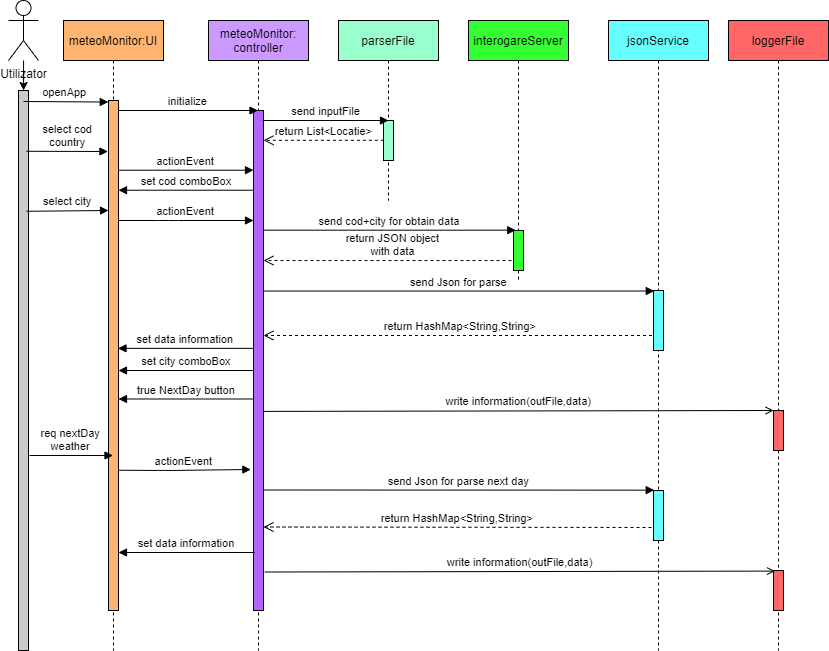

The diagram above was exported from draw.io. Its source (the exported page's mxGraphModel, read from the mxfile embedded in the PNG):
<mxGraphModel dx="1115" dy="498" grid="1" gridSize="10" guides="1" tooltips="1" connect="1" arrows="1" fold="1" page="1" pageScale="1" pageWidth="850" pageHeight="1100" math="0" shadow="0">
  <root>
    <mxCell id="0" />
    <mxCell id="1" parent="0" />
    <mxCell id="3nuBFxr9cyL0pnOWT2aG-1" value="meteoMonitor:UI" style="shape=umlLifeline;perimeter=lifelinePerimeter;container=1;collapsible=0;recursiveResize=0;rounded=0;shadow=0;strokeWidth=1;fillColor=#FFB570;" parent="1" vertex="1">
      <mxGeometry x="70" y="50" width="100" height="630" as="geometry" />
    </mxCell>
    <mxCell id="3nuBFxr9cyL0pnOWT2aG-5" value="meteoMonitor:&#10;controller" style="shape=umlLifeline;perimeter=lifelinePerimeter;container=1;collapsible=0;recursiveResize=0;rounded=0;shadow=0;strokeWidth=1;fillColor=#CC99FF;" parent="1" vertex="1">
      <mxGeometry x="215" y="50" width="100" height="630" as="geometry" />
    </mxCell>
    <mxCell id="3nuBFxr9cyL0pnOWT2aG-6" value="" style="points=[];perimeter=orthogonalPerimeter;rounded=0;shadow=0;strokeWidth=1;fillColor=#B266FF;" parent="3nuBFxr9cyL0pnOWT2aG-5" vertex="1">
      <mxGeometry x="45" y="90" width="10" height="500" as="geometry" />
    </mxCell>
    <mxCell id="3nuBFxr9cyL0pnOWT2aG-7" value="return HashMap&lt;String,String&gt;" style="verticalAlign=bottom;endArrow=open;dashed=1;endSize=8;shadow=0;strokeWidth=1;" parent="1" source="NmFtWw2BBULD4s5Dju3j-21" target="3nuBFxr9cyL0pnOWT2aG-6" edge="1">
      <mxGeometry relative="1" as="geometry">
        <mxPoint x="280" y="365" as="targetPoint" />
        <mxPoint x="665" y="380" as="sourcePoint" />
      </mxGeometry>
    </mxCell>
    <mxCell id="3nuBFxr9cyL0pnOWT2aG-8" value="initialize" style="verticalAlign=bottom;endArrow=block;shadow=0;strokeWidth=1;" parent="1" target="3nuBFxr9cyL0pnOWT2aG-5" edge="1">
      <mxGeometry relative="1" as="geometry">
        <mxPoint x="125" y="140" as="sourcePoint" />
        <mxPoint x="225" y="140" as="targetPoint" />
      </mxGeometry>
    </mxCell>
    <mxCell id="3nuBFxr9cyL0pnOWT2aG-9" value="set cod comboBox" style="verticalAlign=bottom;endArrow=block;shadow=0;strokeWidth=1;" parent="1" source="3nuBFxr9cyL0pnOWT2aG-6" edge="1">
      <mxGeometry relative="1" as="geometry">
        <mxPoint x="250" y="220" as="sourcePoint" />
        <mxPoint x="125" y="219.70999999999998" as="targetPoint" />
      </mxGeometry>
    </mxCell>
    <mxCell id="3nuBFxr9cyL0pnOWT2aG-10" value="return JSON object&#10;with data" style="verticalAlign=bottom;endArrow=open;dashed=1;endSize=8;shadow=0;strokeWidth=1;exitX=1;exitY=0.75;exitDx=0;exitDy=0;exitPerimeter=0;" parent="1" source="NmFtWw2BBULD4s5Dju3j-20" target="3nuBFxr9cyL0pnOWT2aG-6" edge="1">
      <mxGeometry relative="1" as="geometry">
        <mxPoint x="274" y="290" as="targetPoint" />
        <mxPoint x="510" y="290" as="sourcePoint" />
      </mxGeometry>
    </mxCell>
    <mxCell id="NmFtWw2BBULD4s5Dju3j-13" value="" style="points=[];perimeter=orthogonalPerimeter;rounded=0;shadow=0;strokeWidth=1;fillColor=#CCCCCC;" vertex="1" parent="1">
      <mxGeometry x="25" y="120" width="10" height="560" as="geometry" />
    </mxCell>
    <mxCell id="NmFtWw2BBULD4s5Dju3j-15" value="" style="edgeStyle=orthogonalEdgeStyle;rounded=0;orthogonalLoop=1;jettySize=auto;html=1;" edge="1" parent="1" source="NmFtWw2BBULD4s5Dju3j-14" target="NmFtWw2BBULD4s5Dju3j-13">
      <mxGeometry relative="1" as="geometry" />
    </mxCell>
    <mxCell id="NmFtWw2BBULD4s5Dju3j-14" value="Utilizator" style="shape=umlActor;verticalLabelPosition=bottom;verticalAlign=top;html=1;outlineConnect=0;" vertex="1" parent="1">
      <mxGeometry x="15" y="30" width="30" height="60" as="geometry" />
    </mxCell>
    <mxCell id="NmFtWw2BBULD4s5Dju3j-16" value="openApp" style="verticalAlign=bottom;endArrow=block;shadow=0;strokeWidth=1;entryX=-0.023;entryY=0.003;entryDx=0;entryDy=0;entryPerimeter=0;" edge="1" parent="1" target="3nuBFxr9cyL0pnOWT2aG-2">
      <mxGeometry x="-0.016" relative="1" as="geometry">
        <mxPoint x="30" y="131" as="sourcePoint" />
        <mxPoint x="105" y="125" as="targetPoint" />
        <mxPoint as="offset" />
      </mxGeometry>
    </mxCell>
    <mxCell id="3nuBFxr9cyL0pnOWT2aG-2" value="" style="points=[];perimeter=orthogonalPerimeter;rounded=0;shadow=0;strokeWidth=1;fillColor=#FFB570;" parent="1" vertex="1">
      <mxGeometry x="115" y="130" width="10" height="510" as="geometry" />
    </mxCell>
    <mxCell id="NmFtWw2BBULD4s5Dju3j-17" value="parserFile" style="shape=umlLifeline;perimeter=lifelinePerimeter;container=1;collapsible=0;recursiveResize=0;rounded=0;shadow=0;strokeWidth=1;fillColor=#99FFCC;" vertex="1" parent="1">
      <mxGeometry x="345" y="50" width="100" height="180" as="geometry" />
    </mxCell>
    <mxCell id="NmFtWw2BBULD4s5Dju3j-18" value="" style="points=[];perimeter=orthogonalPerimeter;rounded=0;shadow=0;strokeWidth=1;fillColor=#99FFCC;" vertex="1" parent="NmFtWw2BBULD4s5Dju3j-17">
      <mxGeometry x="45" y="100" width="10" height="40" as="geometry" />
    </mxCell>
    <mxCell id="NmFtWw2BBULD4s5Dju3j-19" value="interogareServer" style="shape=umlLifeline;perimeter=lifelinePerimeter;container=1;collapsible=0;recursiveResize=0;rounded=0;shadow=0;strokeWidth=1;fillColor=#33FF33;" vertex="1" parent="1">
      <mxGeometry x="475" y="50" width="100" height="260" as="geometry" />
    </mxCell>
    <mxCell id="NmFtWw2BBULD4s5Dju3j-20" value="" style="points=[];perimeter=orthogonalPerimeter;rounded=0;shadow=0;strokeWidth=1;fillColor=#33FF33;" vertex="1" parent="NmFtWw2BBULD4s5Dju3j-19">
      <mxGeometry x="45" y="210" width="10" height="40" as="geometry" />
    </mxCell>
    <mxCell id="NmFtWw2BBULD4s5Dju3j-21" value="jsonService" style="shape=umlLifeline;perimeter=lifelinePerimeter;container=1;collapsible=0;recursiveResize=0;rounded=0;shadow=0;strokeWidth=1;fillColor=#66FFFF;" vertex="1" parent="1">
      <mxGeometry x="615" y="50" width="100" height="630" as="geometry" />
    </mxCell>
    <mxCell id="NmFtWw2BBULD4s5Dju3j-22" value="" style="points=[];perimeter=orthogonalPerimeter;rounded=0;shadow=0;strokeWidth=1;fillColor=#66FFFF;" vertex="1" parent="NmFtWw2BBULD4s5Dju3j-21">
      <mxGeometry x="45" y="270" width="10" height="60" as="geometry" />
    </mxCell>
    <mxCell id="NmFtWw2BBULD4s5Dju3j-49" value="" style="points=[];perimeter=orthogonalPerimeter;rounded=0;shadow=0;strokeWidth=1;fillColor=#66FFFF;" vertex="1" parent="NmFtWw2BBULD4s5Dju3j-21">
      <mxGeometry x="45" y="470" width="10" height="50" as="geometry" />
    </mxCell>
    <mxCell id="NmFtWw2BBULD4s5Dju3j-23" value="loggerFile" style="shape=umlLifeline;perimeter=lifelinePerimeter;container=1;collapsible=0;recursiveResize=0;rounded=0;shadow=0;strokeWidth=1;fillColor=#FF6666;" vertex="1" parent="1">
      <mxGeometry x="735" y="50" width="100" height="630" as="geometry" />
    </mxCell>
    <mxCell id="NmFtWw2BBULD4s5Dju3j-24" value="" style="points=[];perimeter=orthogonalPerimeter;rounded=0;shadow=0;strokeWidth=1;fillColor=#FF6666;" vertex="1" parent="NmFtWw2BBULD4s5Dju3j-23">
      <mxGeometry x="45" y="390" width="10" height="40" as="geometry" />
    </mxCell>
    <mxCell id="NmFtWw2BBULD4s5Dju3j-51" value="" style="points=[];perimeter=orthogonalPerimeter;rounded=0;shadow=0;strokeWidth=1;fillColor=#FF6666;" vertex="1" parent="NmFtWw2BBULD4s5Dju3j-23">
      <mxGeometry x="45" y="550" width="10" height="40" as="geometry" />
    </mxCell>
    <mxCell id="NmFtWw2BBULD4s5Dju3j-25" value="select cod&#10;country" style="verticalAlign=bottom;endArrow=block;shadow=0;strokeWidth=1;exitX=0.968;exitY=0.026;exitDx=0;exitDy=0;exitPerimeter=0;entryX=-0.058;entryY=0.1;entryDx=0;entryDy=0;entryPerimeter=0;" edge="1" parent="1" target="3nuBFxr9cyL0pnOWT2aG-2">
      <mxGeometry relative="1" as="geometry">
        <mxPoint x="33.03999999999995" y="180.78000000000003" as="sourcePoint" />
        <mxPoint x="110" y="182" as="targetPoint" />
      </mxGeometry>
    </mxCell>
    <mxCell id="NmFtWw2BBULD4s5Dju3j-26" value="actionEvent" style="verticalAlign=bottom;endArrow=block;shadow=0;strokeWidth=1;" edge="1" parent="1" target="3nuBFxr9cyL0pnOWT2aG-6">
      <mxGeometry relative="1" as="geometry">
        <mxPoint x="125" y="199.70999999999998" as="sourcePoint" />
        <mxPoint x="250" y="200" as="targetPoint" />
        <Array as="points">
          <mxPoint x="175" y="199.70999999999998" />
        </Array>
      </mxGeometry>
    </mxCell>
    <mxCell id="NmFtWw2BBULD4s5Dju3j-27" value="send cod+city for obtain data" style="verticalAlign=bottom;endArrow=block;entryX=0.221;entryY=-0.008;shadow=0;strokeWidth=1;entryDx=0;entryDy=0;entryPerimeter=0;" edge="1" parent="1" source="3nuBFxr9cyL0pnOWT2aG-6" target="NmFtWw2BBULD4s5Dju3j-20">
      <mxGeometry relative="1" as="geometry">
        <mxPoint x="271" y="261" as="sourcePoint" />
        <mxPoint x="366.96" y="260.00000000000006" as="targetPoint" />
      </mxGeometry>
    </mxCell>
    <mxCell id="NmFtWw2BBULD4s5Dju3j-28" value="send inputFile" style="verticalAlign=bottom;endArrow=block;entryX=0.5;entryY=0;shadow=0;strokeWidth=1;entryDx=0;entryDy=0;entryPerimeter=0;" edge="1" parent="1" target="NmFtWw2BBULD4s5Dju3j-18">
      <mxGeometry relative="1" as="geometry">
        <mxPoint x="269" y="150" as="sourcePoint" />
        <mxPoint x="356.96000000000004" y="150" as="targetPoint" />
      </mxGeometry>
    </mxCell>
    <mxCell id="NmFtWw2BBULD4s5Dju3j-29" value="return List&lt;Locatie&gt;" style="verticalAlign=bottom;endArrow=open;dashed=1;endSize=8;shadow=0;strokeWidth=1;exitX=0.04;exitY=0.495;exitDx=0;exitDy=0;exitPerimeter=0;" edge="1" parent="1" source="NmFtWw2BBULD4s5Dju3j-18" target="3nuBFxr9cyL0pnOWT2aG-6">
      <mxGeometry relative="1" as="geometry">
        <mxPoint x="275" y="170" as="targetPoint" />
        <mxPoint x="385" y="170" as="sourcePoint" />
      </mxGeometry>
    </mxCell>
    <mxCell id="NmFtWw2BBULD4s5Dju3j-31" value="set data information" style="verticalAlign=bottom;endArrow=block;shadow=0;strokeWidth=1;entryX=0.949;entryY=0.486;entryDx=0;entryDy=0;entryPerimeter=0;" edge="1" parent="1" source="3nuBFxr9cyL0pnOWT2aG-6" target="3nuBFxr9cyL0pnOWT2aG-2">
      <mxGeometry relative="1" as="geometry">
        <mxPoint x="235" y="400" as="sourcePoint" />
        <mxPoint x="125" y="400" as="targetPoint" />
      </mxGeometry>
    </mxCell>
    <mxCell id="NmFtWw2BBULD4s5Dju3j-32" value="send Json for parse" style="verticalAlign=bottom;endArrow=block;shadow=0;strokeWidth=1;entryX=0.076;entryY=0.009;entryDx=0;entryDy=0;entryPerimeter=0;" edge="1" parent="1" source="3nuBFxr9cyL0pnOWT2aG-6" target="NmFtWw2BBULD4s5Dju3j-22">
      <mxGeometry relative="1" as="geometry">
        <mxPoint x="275" y="320.78" as="sourcePoint" />
        <mxPoint x="655" y="321" as="targetPoint" />
      </mxGeometry>
    </mxCell>
    <mxCell id="NmFtWw2BBULD4s5Dju3j-33" value="select city" style="verticalAlign=bottom;endArrow=block;entryX=0.164;entryY=0.026;shadow=0;strokeWidth=1;exitX=0.968;exitY=0.026;exitDx=0;exitDy=0;exitPerimeter=0;entryDx=0;entryDy=0;entryPerimeter=0;" edge="1" parent="1">
      <mxGeometry relative="1" as="geometry">
        <mxPoint x="33.04" y="240.77999999999997" as="sourcePoint" />
        <mxPoint x="115.00000000000003" y="240" as="targetPoint" />
      </mxGeometry>
    </mxCell>
    <mxCell id="NmFtWw2BBULD4s5Dju3j-34" value="actionEvent" style="verticalAlign=bottom;endArrow=block;shadow=0;strokeWidth=1;" edge="1" parent="1" target="3nuBFxr9cyL0pnOWT2aG-6">
      <mxGeometry relative="1" as="geometry">
        <mxPoint x="125" y="250.00000000000006" as="sourcePoint" />
        <mxPoint x="240" y="250" as="targetPoint" />
        <Array as="points">
          <mxPoint x="175" y="250" />
        </Array>
      </mxGeometry>
    </mxCell>
    <mxCell id="NmFtWw2BBULD4s5Dju3j-35" value="set city comboBox" style="verticalAlign=bottom;endArrow=block;shadow=0;strokeWidth=1;" edge="1" parent="1" target="3nuBFxr9cyL0pnOWT2aG-2">
      <mxGeometry relative="1" as="geometry">
        <mxPoint x="260" y="400" as="sourcePoint" />
        <mxPoint x="130" y="391" as="targetPoint" />
        <Array as="points" />
      </mxGeometry>
    </mxCell>
    <mxCell id="NmFtWw2BBULD4s5Dju3j-39" value="true NextDay button" style="verticalAlign=bottom;endArrow=block;shadow=0;strokeWidth=1;exitX=0;exitY=0.577;exitDx=0;exitDy=0;exitPerimeter=0;" edge="1" parent="1" source="3nuBFxr9cyL0pnOWT2aG-6" target="3nuBFxr9cyL0pnOWT2aG-2">
      <mxGeometry relative="1" as="geometry">
        <mxPoint x="250" y="428" as="sourcePoint" />
        <mxPoint x="124.99999999999997" y="420.52" as="targetPoint" />
      </mxGeometry>
    </mxCell>
    <mxCell id="NmFtWw2BBULD4s5Dju3j-40" value="req nextDay&#10;weather" style="verticalAlign=bottom;endArrow=block;shadow=0;strokeWidth=1;" edge="1" parent="1" target="3nuBFxr9cyL0pnOWT2aG-1">
      <mxGeometry relative="1" as="geometry">
        <mxPoint x="36" y="485" as="sourcePoint" />
        <mxPoint x="110" y="470" as="targetPoint" />
      </mxGeometry>
    </mxCell>
    <mxCell id="NmFtWw2BBULD4s5Dju3j-43" value="actionEvent" style="verticalAlign=bottom;endArrow=block;shadow=0;strokeWidth=1;exitX=0.944;exitY=0.725;exitDx=0;exitDy=0;exitPerimeter=0;entryX=-0.265;entryY=0.718;entryDx=0;entryDy=0;entryPerimeter=0;" edge="1" parent="1" source="3nuBFxr9cyL0pnOWT2aG-2" target="3nuBFxr9cyL0pnOWT2aG-6">
      <mxGeometry relative="1" as="geometry">
        <mxPoint x="140" y="500" as="sourcePoint" />
        <mxPoint x="250" y="500" as="targetPoint" />
        <Array as="points">
          <mxPoint x="175" y="500" />
        </Array>
      </mxGeometry>
    </mxCell>
    <mxCell id="NmFtWw2BBULD4s5Dju3j-44" value="send Json for parse next day" style="verticalAlign=bottom;endArrow=block;shadow=0;strokeWidth=1;exitX=1.004;exitY=0.759;exitDx=0;exitDy=0;exitPerimeter=0;entryX=0.074;entryY=-0.007;entryDx=0;entryDy=0;entryPerimeter=0;" edge="1" parent="1" source="3nuBFxr9cyL0pnOWT2aG-6" target="NmFtWw2BBULD4s5Dju3j-49">
      <mxGeometry relative="1" as="geometry">
        <mxPoint x="270" y="520" as="sourcePoint" />
        <mxPoint x="650" y="522" as="targetPoint" />
      </mxGeometry>
    </mxCell>
    <mxCell id="NmFtWw2BBULD4s5Dju3j-45" value="return HashMap&lt;String,String&gt;" style="verticalAlign=bottom;endArrow=open;dashed=1;endSize=8;shadow=0;strokeWidth=1;entryX=0.995;entryY=0.833;entryDx=0;entryDy=0;entryPerimeter=0;" edge="1" parent="1" target="3nuBFxr9cyL0pnOWT2aG-6">
      <mxGeometry relative="1" as="geometry">
        <mxPoint x="280" y="554" as="targetPoint" />
        <mxPoint x="658" y="557" as="sourcePoint" />
      </mxGeometry>
    </mxCell>
    <mxCell id="NmFtWw2BBULD4s5Dju3j-46" value="set data information" style="verticalAlign=bottom;endArrow=block;shadow=0;strokeWidth=1;exitX=0.122;exitY=0.884;exitDx=0;exitDy=0;exitPerimeter=0;" edge="1" parent="1" source="3nuBFxr9cyL0pnOWT2aG-6" target="3nuBFxr9cyL0pnOWT2aG-2">
      <mxGeometry relative="1" as="geometry">
        <mxPoint x="260" y="570" as="sourcePoint" />
        <mxPoint x="130" y="570" as="targetPoint" />
      </mxGeometry>
    </mxCell>
    <mxCell id="NmFtWw2BBULD4s5Dju3j-47" value="write information(outFile,data)" style="verticalAlign=bottom;endArrow=open;shadow=0;strokeWidth=1;entryX=0.149;entryY=0.015;entryDx=0;entryDy=0;entryPerimeter=0;exitX=1.13;exitY=0.923;exitDx=0;exitDy=0;exitPerimeter=0;" edge="1" parent="1" source="3nuBFxr9cyL0pnOWT2aG-6" target="NmFtWw2BBULD4s5Dju3j-51">
      <mxGeometry relative="1" as="geometry">
        <mxPoint x="335" y="602" as="sourcePoint" />
        <mxPoint x="760" y="621" as="targetPoint" />
        <Array as="points" />
      </mxGeometry>
    </mxCell>
    <mxCell id="NmFtWw2BBULD4s5Dju3j-52" value="write information(outFile,data)" style="verticalAlign=bottom;endArrow=open;shadow=0;strokeWidth=1;entryX=0.149;entryY=0.015;entryDx=0;entryDy=0;entryPerimeter=0;exitX=1.13;exitY=0.923;exitDx=0;exitDy=0;exitPerimeter=0;" edge="1" parent="1">
      <mxGeometry relative="1" as="geometry">
        <mxPoint x="269.90999999999997" y="440.9000000000001" as="sourcePoint" />
        <mxPoint x="780.1" y="440" as="targetPoint" />
        <Array as="points" />
      </mxGeometry>
    </mxCell>
  </root>
</mxGraphModel>